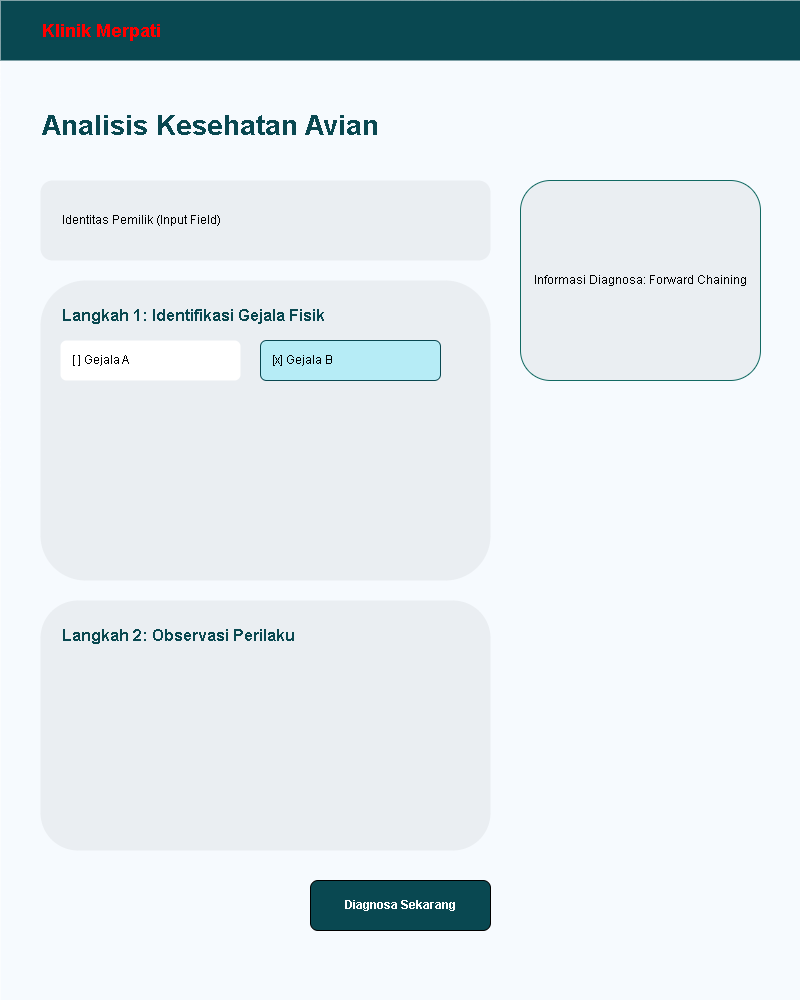

The diagram above was exported from draw.io. Its source (the exported page's mxGraphModel, read from the mxfile embedded in the PNG):
<mxGraphModel dx="629" dy="751" grid="1" gridSize="10" guides="1" tooltips="1" connect="1" arrows="1" fold="1" page="1" pageScale="1" pageWidth="827" pageHeight="1169" math="0" shadow="0">
  <root>
    <mxCell id="0" />
    <mxCell id="1" parent="0" />
    <mxCell id="bg" value="" style="rounded=0;whiteSpace=wrap;html=1;fillColor=#f6fafe;strokeColor=none;" parent="1" vertex="1">
      <mxGeometry width="800" height="1000" as="geometry" />
    </mxCell>
    <mxCell id="nav" value="" style="rounded=0;whiteSpace=wrap;html=1;fillColor=#094851;strokeColor=none;" parent="1" vertex="1">
      <mxGeometry width="800" height="60" as="geometry" />
    </mxCell>
    <mxCell id="logo" value="&lt;b&gt;&lt;font style=&quot;color: light-dark(rgb(255, 0, 0), rgb(237, 237, 237));&quot;&gt;Klinik Merpati&lt;/font&gt;&lt;/b&gt;" style="text;html=1;strokeColor=none;fillColor=none;align=left;verticalAlign=middle;whiteSpace=wrap;rounded=0;fontColor=#ffffff;fontSize=18;" parent="1" vertex="1">
      <mxGeometry x="40" y="15" width="150" height="30" as="geometry" />
    </mxCell>
    <mxCell id="title" value="&lt;b&gt;Analisis Kesehatan Avian&lt;/b&gt;" style="text;html=1;strokeColor=none;fillColor=none;align=left;verticalAlign=middle;whiteSpace=wrap;rounded=0;fontSize=28;fontColor=#094851;" parent="1" vertex="1">
      <mxGeometry x="40" y="100" width="500" height="50" as="geometry" />
    </mxCell>
    <mxCell id="form_id" value="Identitas Pemilik (Input Field)" style="rounded=0;whiteSpace=wrap;html=1;fillColor=#eaeef2;rounded=1;strokeColor=none;align=left;spacingLeft=20;" parent="1" vertex="1">
      <mxGeometry x="40" y="180" width="450" height="80" as="geometry" />
    </mxCell>
    <mxCell id="step1" value="" style="rounded=0;whiteSpace=wrap;html=1;fillColor=#eaeef2;rounded=1;strokeColor=none;" parent="1" vertex="1">
      <mxGeometry x="40" y="280" width="450" height="300" as="geometry" />
    </mxCell>
    <mxCell id="s1_t" value="&lt;b&gt;Langkah 1: Identifikasi Gejala Fisik&lt;/b&gt;" style="text;html=1;strokeColor=none;fillColor=none;align=left;verticalAlign=middle;whiteSpace=wrap;rounded=0;fontColor=#094851;fontSize=16;" parent="1" vertex="1">
      <mxGeometry x="60" y="300" width="300" height="30" as="geometry" />
    </mxCell>
    <mxCell id="cb1" value="[ ] Gejala A" style="rounded=0;whiteSpace=wrap;html=1;fillColor=#ffffff;rounded=1;strokeColor=none;align=left;spacingLeft=10;" parent="1" vertex="1">
      <mxGeometry x="60" y="340" width="180" height="40" as="geometry" />
    </mxCell>
    <mxCell id="cb2" value="[x] Gejala B" style="rounded=0;whiteSpace=wrap;html=1;fillColor=#b6ecf6;rounded=1;strokeColor=#094851;align=left;spacingLeft=10;" parent="1" vertex="1">
      <mxGeometry x="260" y="340" width="180" height="40" as="geometry" />
    </mxCell>
    <mxCell id="step2" value="" style="rounded=0;whiteSpace=wrap;html=1;fillColor=#eaeef2;rounded=1;strokeColor=none;" parent="1" vertex="1">
      <mxGeometry x="40" y="600" width="450" height="250" as="geometry" />
    </mxCell>
    <mxCell id="s2_t" value="&lt;b&gt;Langkah 2: Observasi Perilaku&lt;/b&gt;" style="text;html=1;strokeColor=none;fillColor=none;align=left;verticalAlign=middle;whiteSpace=wrap;rounded=0;fontColor=#094851;fontSize=16;" parent="1" vertex="1">
      <mxGeometry x="60" y="620" width="300" height="30" as="geometry" />
    </mxCell>
    <mxCell id="btn_diag" value="Diagnosa Sekarang" style="rounded=0;whiteSpace=wrap;html=1;fillColor=#094851;fontColor=#ffffff;rounded=1;fontStyle=1;" parent="1" vertex="1">
      <mxGeometry x="310" y="880" width="180" height="50" as="geometry" />
    </mxCell>
    <mxCell id="side_info" value="Informasi Diagnosa: Forward Chaining" style="rounded=0;whiteSpace=wrap;html=1;fillColor=#eaeef2;rounded=1;borderLeft=4;strokeColor=#126a63;" parent="1" vertex="1">
      <mxGeometry x="520" y="180" width="240" height="200" as="geometry" />
    </mxCell>
  </root>
</mxGraphModel>